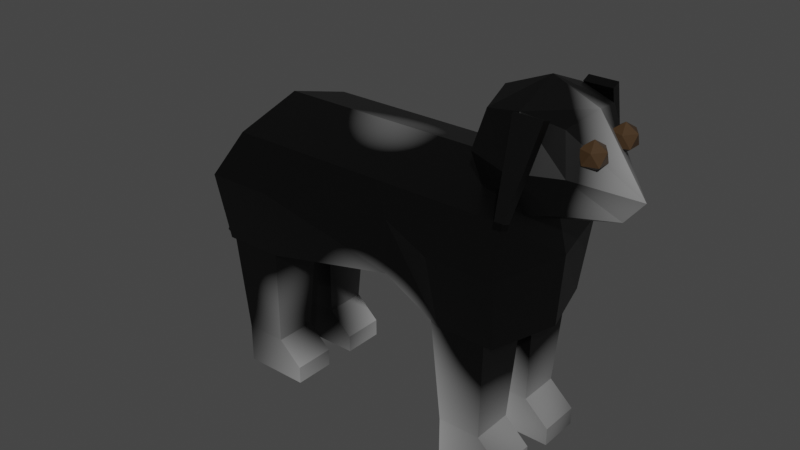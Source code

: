 # Source: dog.blend  (saved by Blender 3.2.14; exported with 4.5.12 LTS)
import bpy
from mathutils import Matrix  # noqa: F401  (used for matrix-valued properties, if any)

bpy.ops.wm.read_factory_settings(use_empty=True)
scene = bpy.context.scene
scene.name = 'Scene'

# ---- collections
col_collection = bpy.data.collections.new('Collection'); scene.collection.children.link(col_collection)

# ---- materials (node trees are filled in below, after node groups)
mat_fur = bpy.data.materials.new('fur')
mat_fur.alpha_threshold = 0.0
mat_fur.use_transparent_shadow = False
mat_fur.line_color = (0.0, 0.0, 0.0, 1.0)
mat_eyes = bpy.data.materials.new('eyes')
mat_eyes.use_transparent_shadow = False

# ---- material node trees
mat_fur.use_nodes = True; mat_fur.node_tree.nodes.clear()
_N = mat_fur.node_tree.nodes; _L = mat_fur.node_tree.links
n0 = _N.new('ShaderNodeOutputMaterial'); n0.name = 'Material Output'; n0.location = (300, 300)
n1 = _N.new('ShaderNodeMapping'); n1.name = 'Mapping'; n1.location = (-1152, 215)
n1.width = 240
n1.inputs[1].default_value = (-12.01, 0.0, 2.23)
n2 = _N.new('ShaderNodeCombineXYZ'); n2.name = 'Combine XYZ'; n2.location = (-508, 319)
n3 = _N.new('ShaderNodeTexNoise'); n3.name = 'Musgrave Texture'; n3.location = (-308, 247)
n3.width = 150
n3.normalize = False
n3.inputs[2].default_value = 1.21
n3.inputs[3].default_value = 1.25
n3.inputs[4].default_value = 0.2045
n4 = _N.new('ShaderNodeTexCoord'); n4.name = 'Texture Coordinate'; n4.location = (-1362, 198)
n5 = _N.new('ShaderNodeNewGeometry'); n5.name = 'Geometry'; n5.location = (-1400, 500)
n6 = _N.new('ShaderNodeMath'); n6.name = 'Math'; n6.location = (-689, 431)
n6.operation = 'ABSOLUTE'
n6.use_clamp = True
n7 = _N.new('ShaderNodeSeparateXYZ'); n7.name = 'Separate XYZ'; n7.location = (-873, 320)
n8 = _N.new('ShaderNodeBsdfPrincipled'); n8.name = 'Principled BSDF'; n8.location = (10, 300)
n8.distribution = 'GGX'
n8.subsurface_method = 'RANDOM_WALK_SKIN'
n8.inputs[2].default_value = 0.4
n8.inputs[3].default_value = 1.45
n8.inputs[27].default_value = (0.0, 0.0, 0.0, 1.0)
n8.inputs[28].default_value = 1.0
_L.new(n1.outputs[0], n7.inputs[0])
_L.new(n7.outputs[2], n2.inputs[2])
_L.new(n2.outputs[0], n3.inputs[0])
_L.new(n5.outputs[0], n1.inputs[0])
_L.new(n7.outputs[1], n6.inputs[0])
_L.new(n6.outputs[0], n2.inputs[1])
_L.new(n7.outputs[0], n2.inputs[0])
_L.new(n3.outputs[0], n8.inputs[0])
_L.new(n8.outputs[0], n0.inputs[0])
n0.is_active_output = True
mat_eyes.use_nodes = True; mat_eyes.node_tree.nodes.clear()
_N = mat_eyes.node_tree.nodes; _L = mat_eyes.node_tree.links
n0 = _N.new('ShaderNodeBsdfPrincipled'); n0.name = 'Principled BSDF'; n0.location = (10, 300)
n0.distribution = 'GGX'
n0.subsurface_method = 'RANDOM_WALK_SKIN'
n0.inputs[0].default_value = (0.05087, 0.02859, 0.01286, 1.0)
n0.inputs[2].default_value = 0.3992
n0.inputs[3].default_value = 1.45
n0.inputs[27].default_value = (0.0, 0.0, 0.0, 1.0)
n0.inputs[28].default_value = 1.0
n1 = _N.new('ShaderNodeOutputMaterial'); n1.name = 'Material Output'; n1.location = (300, 300)
_L.new(n0.outputs[0], n1.inputs[0])
n1.is_active_output = True

# ---- world
world_world = bpy.data.worlds.new('World'); scene.world = world_world
world_world.use_nodes = True; world_world.node_tree.nodes.clear()
_N = world_world.node_tree.nodes; _L = world_world.node_tree.links
n0 = _N.new('ShaderNodeOutputWorld'); n0.name = 'World Output'; n0.location = (300, 300)
n1 = _N.new('ShaderNodeBackground'); n1.name = 'Background'; n1.location = (10, 300)
n1.inputs[0].default_value = (0.05088, 0.05088, 0.05088, 1.0)
_L.new(n1.outputs[0], n0.inputs[0])
n0.is_active_output = True
world_world.color = (0.05088, 0.05088, 0.05088)
world_world.use_sun_shadow = False
world_world.sun_shadow_jitter_overblur = 0.0

# ---- meshes
me_cube = bpy.data.meshes.new('Cube')
me_cube.from_pydata([(0.4197, 0.2402, 0.9288), (0.3978, 0.2297, 0.5092), (0.4197, -0.2402, 0.9288), (0.3978, -0.2297, 0.5092), (-0.4955, 0.2297, 0.5092), (-0.3832, -0.2402, 0.9288), (-0.4955, -0.2297, 0.5092), (-0.5942, 0.2402, 0.9288), (-0.6973, 0.2297, 0.5092), (-0.5942, -0.2402, 0.9288), (-0.6973, -0.2297, 0.5092), (0.1974, 0.2297, 0.5092), (0.08501, -0.2402, 0.9288), (0.1974, -0.2297, 0.5092), (0.08501, 0.2402, 0.9288), (-0.478, -0.2696, 0.7546), (-0.478, 0.2696, 0.7546), (0.4153, 0.2696, 0.7546), (0.4153, -0.2696, 0.7546), (-0.3832, 0.2402, 0.9288), (0.016, 0.2516, 0.6345), (-0.02866, -0.2402, 0.9288), (0.016, -0.2516, 0.6345), (-0.02866, 0.2402, 0.9288), (0.016, 0.0, 0.6345), (-0.7149, -0.2696, 0.7546), (-0.7149, 0.2696, 0.7546), (0.18, 0.2696, 0.7546), (0.18, -0.2696, 0.7546), (0.016, 0.2516, 0.8173), (0.016, -0.2516, 0.8173), (0.4197, 0.0, 1.0), (-0.3832, 0.0, 1.0), (-0.4955, 0.0, 0.5092), (0.4651, 0.0, 0.5092), (0.08501, 0.0, 1.0), (-0.6973, 0.0, 0.5092), (-0.5942, 0.0, 1.0), (0.1974, 0.0, 0.5092), (-0.02866, 0.0, 1.0), (0.4825, 0.0, 0.7546), (-0.7149, 0.0, 0.7546)], [], [(37, 9, 5, 32), (30, 21, 5, 15), (16, 4, 8, 26), (27, 14, 0, 17), (15, 5, 9, 25), (29, 23, 14, 27), (18, 2, 12, 28), (32, 5, 21, 39), (39, 21, 12, 35), (31, 0, 14, 35), (16, 19, 23, 29), (28, 12, 21, 30), (41, 37, 7, 26), (38, 11, 1, 34), (40, 31, 2, 18), (22, 24, 20, 11, 38, 13), (33, 6, 10, 36), (24, 22, 6, 33), (34, 40, 18, 3), (36, 41, 26, 8), (13, 28, 30, 22), (4, 16, 29, 20), (3, 18, 28, 13), (20, 29, 27, 11), (6, 15, 25, 10), (11, 27, 17, 1), (19, 16, 26, 7), (22, 30, 15, 6), (10, 25, 41, 36), (1, 17, 40, 34), (20, 24, 33, 4), (4, 33, 36, 8), (17, 0, 31, 40), (13, 38, 34, 3), (25, 9, 37, 41), (2, 31, 35, 12), (23, 39, 35, 14), (19, 32, 39, 23), (7, 37, 32, 19)])
_uv = me_cube.uv_layers.new(name='UVMap')
_uv.uv.foreach_set('vector', [0.625, 0.125, 0.625, 0.0, 0.0, 0.0, 0.0, 0.0, 0.5, 0.8744, 0.625, 0.8744, 0.625, 1.0, 0.5, 1.0, 0.5, 0.25, 0.375, 0.25, 0.375, 0.25, 0.5, 0.25, 0.5, 0.4324, 0.625, 0.4324, 0.625, 0.5, 0.5, 0.5, 0.5, 1.0, 0.625, 1.0, 0.625, 1.0, 0.5, 1.0, 0.5, 0.3756, 0.625, 0.3756, 0.625, 0.4324, 0.5, 0.4324, 0.5, 0.75, 0.625, 0.75, 0.625, 0.8176, 0.5, 0.8176, 0.0, 0.0, 0.0, 0.0, 0.0, 0.0, 0.0, 0.0, 0.0, 0.0, 0.0, 0.0, 0.625, 0.8176, 0.625, 0.625, 0.625, 0.625, 0.625, 0.5, 0.625, 0.4324, 0.625, 0.625, 0.5, 0.25, 0.625, 0.25, 0.625, 0.3756, 0.5, 0.3756, 0.5, 0.8176, 0.625, 0.8176, 0.625, 0.8744, 0.5, 0.8744, 0.5, 0.375, 0.625, 0.125, 0.625, 0.25, 0.5, 0.25, 0.375, 0.625, 0.375, 0.4324, 0.375, 0.5, 0.375, 0.625, 0.5, 0.625, 0.625, 0.625, 0.625, 0.75, 0.5, 0.75, 0.375, 0.8744, 0.0, 0.0, 0.375, 0.3756, 0.375, 0.4324, 0.375, 0.625, 0.375, 0.8176, 0.375, 0.625, 0.375, 1.0, 0.375, 1.0, 0.375, 0.625, 0.375, 0.625, 0.375, 0.8744, 0.375, 1.0, 0.375, 0.625, 0.375, 0.625, 0.5, 0.625, 0.5, 0.75, 0.375, 0.75, 0.375, 0.625, 0.5, 0.375, 0.5, 0.25, 0.375, 0.25, 0.375, 0.8176, 0.5, 0.8176, 0.5, 0.8744, 0.375, 0.8744, 0.375, 0.25, 0.5, 0.25, 0.5, 0.3756, 0.375, 0.3756, 0.375, 0.75, 0.5, 0.75, 0.5, 0.8176, 0.375, 0.8176, 0.375, 0.3756, 0.5, 0.3756, 0.5, 0.4324, 0.375, 0.4324, 0.375, 1.0, 0.5, 1.0, 0.5, 1.0, 0.375, 1.0, 0.375, 0.4324, 0.5, 0.4324, 0.5, 0.5, 0.375, 0.5, 0.625, 0.25, 0.5, 0.25, 0.5, 0.25, 0.625, 0.25, 0.375, 0.8744, 0.5, 0.8744, 0.5, 1.0, 0.375, 1.0, 0.375, 1.0, 0.5, 0.5, 0.5, 0.375, 0.375, 0.625, 0.375, 0.5, 0.5, 0.5, 0.5, 0.625, 0.375, 0.625, 0.375, 0.3756, 0.375, 0.625, 0.375, 0.625, 0.375, 0.25, 0.375, 0.25, 0.375, 0.625, 0.375, 0.625, 0.375, 0.25, 0.5, 0.5, 0.625, 0.5, 0.625, 0.625, 0.5, 0.625, 0.375, 0.8176, 0.375, 0.625, 0.375, 0.625, 0.375, 0.75, 0.5, 0.5, 0.625, 0.0, 0.625, 0.125, 0.5, 0.375, 0.625, 0.75, 0.625, 0.625, 0.625, 0.625, 0.625, 0.8176, 0.0, 0.0, 0.0, 0.0, 0.625, 0.625, 0.625, 0.4324, 0.0, 0.0, 0.0, 0.0, 0.0, 0.0, 0.0, 0.0, 0.625, 0.25, 0.625, 0.125, 0.0, 0.0, 0.0, 0.0])
me_cube.materials.append(mat_fur)
me_cube.use_mirror_vertex_groups = False
me_cube.update()
me_cube_001 = bpy.data.meshes.new('Cube.001')
me_cube_001.from_pydata([(-1.0, -1.0, -1.422), (-1.316, -1.316, -7.844e-08), (-1.0, 1.0, -1.422), (-1.316, 1.316, -7.844e-08), (1.0, -1.0, -1.422), (1.316, -1.316, -7.844e-08), (1.0, 1.0, -1.422), (1.316, 1.316, -7.844e-08), (-1.0, -1.0, -1.035), (-1.0, 1.0, -1.035), (1.0, 1.0, -1.035), (1.0, -1.0, -1.035), (2.171, 1.0, -1.251), (2.171, 1.0, -1.422), (2.171, -1.0, -1.422), (2.171, -1.0, -1.251)], [], [(8, 1, 3, 9), (9, 3, 7, 10), (10, 7, 5, 11), (11, 5, 1, 8), (2, 6, 4, 0), (7, 3, 1, 5), (4, 11, 8, 0), (4, 6, 13, 14), (2, 9, 10, 6), (0, 8, 9, 2), (13, 12, 15, 14), (6, 10, 12, 13), (10, 11, 15, 12), (11, 4, 14, 15)])
_uv = me_cube_001.uv_layers.new(name='UVMap')
_uv.uv.foreach_set('vector', [0.443, 0.0, 0.625, 0.0, 0.625, 0.25, 0.443, 0.25, 0.443, 0.25, 0.625, 0.25, 0.625, 0.5, 0.443, 0.5, 0.443, 0.5, 0.625, 0.5, 0.625, 0.75, 0.443, 0.75, 0.443, 0.75, 0.625, 0.75, 0.625, 1.0, 0.443, 1.0, 0.125, 0.5, 0.375, 0.5, 0.375, 0.75, 0.125, 0.75, 0.625, 0.5, 0.875, 0.5, 0.875, 0.75, 0.625, 0.75, 0.375, 0.75, 0.443, 0.75, 0.443, 1.0, 0.375, 1.0, 0.375, 0.75, 0.375, 0.5, 0.375, 0.5, 0.375, 0.75, 0.375, 0.25, 0.443, 0.25, 0.443, 0.5, 0.375, 0.5, 0.375, 0.0, 0.443, 0.0, 0.443, 0.25, 0.375, 0.25, 0.375, 0.5, 0.443, 0.5, 0.443, 0.75, 0.375, 0.75, 0.375, 0.5, 0.443, 0.5, 0.443, 0.5, 0.375, 0.5, 0.443, 0.5, 0.443, 0.75, 0.443, 0.75, 0.443, 0.5, 0.443, 0.75, 0.375, 0.75, 0.375, 0.75, 0.443, 0.75])
me_cube_001.materials.append(mat_fur)
me_cube_001.update()
me_cube_002 = bpy.data.meshes.new('Cube.002')
me_cube_002.from_pydata([(-0.3392, -0.3392, -2.0), (-1.0, -1.0, 0.0), (-0.3392, 0.3392, -2.0), (-1.0, 1.0, 0.0), (0.3392, -0.3392, -2.0), (1.0, -1.0, 0.0), (0.3392, 0.3392, -2.0), (1.0, 1.0, 0.0)], [], [(0, 1, 3, 2), (2, 3, 7, 6), (6, 7, 5, 4), (4, 5, 1, 0), (2, 6, 4, 0), (7, 3, 1, 5)])
_uv = me_cube_002.uv_layers.new(name='UVMap')
_uv.uv.foreach_set('vector', [0.375, 0.0, 0.625, 0.0, 0.625, 0.25, 0.375, 0.25, 0.375, 0.25, 0.625, 0.25, 0.625, 0.5, 0.375, 0.5, 0.375, 0.5, 0.625, 0.5, 0.625, 0.75, 0.375, 0.75, 0.375, 0.75, 0.625, 0.75, 0.625, 1.0, 0.375, 1.0, 0.125, 0.5, 0.375, 0.5, 0.375, 0.75, 0.125, 0.75, 0.625, 0.5, 0.875, 0.5, 0.875, 0.75, 0.625, 0.75])
me_cube_002.materials.append(mat_fur)
me_cube_002.update()
me_cube_003 = bpy.data.meshes.new('Cube.003')
me_cube_003.from_pydata([(-0.07949, -0.1255, -0.05813), (-0.07949, -0.1255, 0.1929), (-0.07949, 0.1255, -0.05813), (-0.07949, 0.1255, 0.1929), (0.1716, -0.1255, -0.05813), (0.1716, -0.1255, 0.1929), (0.1716, 0.1255, -0.05813), (0.1716, 0.1255, 0.1929), (-0.1077, -1.118e-08, -0.08635), (-0.1077, -0.1538, 0.0674), (-0.1077, -1.118e-08, 0.2212), (-0.1077, 0.1538, 0.0674), (0.04604, 0.1538, -0.08635), (0.04604, 0.1538, 0.2212), (0.1998, 0.1538, 0.0674), (0.2972, -1.118e-08, -0.08635), (0.1998, -1.118e-08, 0.2212), (0.1998, -0.1538, 0.0674), (0.04604, -0.1538, -0.08635), (0.04604, -0.1538, 0.2212), (0.04604, -1.118e-08, 0.2848), (0.04604, -1.118e-08, -0.15), (0.04604, -0.2174, 0.0674), (0.3609, -1.118e-08, -0.008387), (0.04604, 0.2174, 0.0674), (-0.1714, -1.118e-08, 0.0674)], [], [(25, 10, 3, 11), (24, 13, 7, 14), (23, 16, 5, 17), (22, 19, 1, 9), (21, 15, 4, 18), (20, 10, 1, 19), (16, 20, 19, 5), (7, 13, 20, 16), (13, 3, 10, 20), (8, 21, 18, 0), (2, 12, 21, 8), (12, 6, 15, 21), (18, 22, 9, 0), (4, 17, 22, 18), (17, 5, 19, 22), (15, 23, 17, 4), (6, 14, 23, 15), (14, 7, 16, 23), (12, 24, 14, 6), (2, 11, 24, 12), (11, 3, 13, 24), (8, 25, 11, 2), (0, 9, 25, 8), (9, 1, 10, 25)])
_uv = me_cube_003.uv_layers.new(name='UVMap')
_uv.uv.foreach_set('vector', [0.5, 0.125, 0.625, 0.125, 0.625, 0.25, 0.5, 0.25, 0.5, 0.375, 0.625, 0.375, 0.625, 0.5, 0.5, 0.5, 0.5, 0.625, 0.625, 0.625, 0.625, 0.75, 0.5, 0.75, 0.5, 0.875, 0.625, 0.875, 0.625, 1.0, 0.5, 1.0, 0.25, 0.625, 0.375, 0.625, 0.375, 0.75, 0.25, 0.75, 0.75, 0.625, 0.875, 0.625, 0.875, 0.75, 0.75, 0.75, 0.625, 0.625, 0.75, 0.625, 0.75, 0.75, 0.625, 0.75, 0.625, 0.5, 0.75, 0.5, 0.75, 0.625, 0.625, 0.625, 0.75, 0.5, 0.875, 0.5, 0.875, 0.625, 0.75, 0.625, 0.125, 0.625, 0.25, 0.625, 0.25, 0.75, 0.125, 0.75, 0.125, 0.5, 0.25, 0.5, 0.25, 0.625, 0.125, 0.625, 0.25, 0.5, 0.375, 0.5, 0.375, 0.625, 0.25, 0.625, 0.375, 0.875, 0.5, 0.875, 0.5, 1.0, 0.375, 1.0, 0.375, 0.75, 0.5, 0.75, 0.5, 0.875, 0.375, 0.875, 0.5, 0.75, 0.625, 0.75, 0.625, 0.875, 0.5, 0.875, 0.375, 0.625, 0.5, 0.625, 0.5, 0.75, 0.375, 0.75, 0.375, 0.5, 0.5, 0.5, 0.5, 0.625, 0.375, 0.625, 0.5, 0.5, 0.625, 0.5, 0.625, 0.625, 0.5, 0.625, 0.375, 0.375, 0.5, 0.375, 0.5, 0.5, 0.375, 0.5, 0.375, 0.25, 0.5, 0.25, 0.5, 0.375, 0.375, 0.375, 0.5, 0.25, 0.625, 0.25, 0.625, 0.375, 0.5, 0.375, 0.375, 0.125, 0.5, 0.125, 0.5, 0.25, 0.375, 0.25, 0.375, 0.0, 0.5, 0.0, 0.5, 0.125, 0.375, 0.125, 0.5, 0.0, 0.625, 0.0, 0.625, 0.125, 0.5, 0.125])
me_cube_003.materials.append(mat_fur)
me_cube_003.update()
me_cube_004 = bpy.data.meshes.new('Cube.004')
me_cube_004.from_pydata([(-0.01948, 0.5933, -0.5333), (-0.09343, 0.3479, 0.0426), (-0.01948, 0.6553, -0.5069), (-0.09343, 0.41, 0.06903), (0.04435, 0.5933, -0.5333), (0.1183, 0.3479, 0.0426), (0.04435, 0.6553, -0.5069), (0.1183, 0.41, 0.06903)], [], [(0, 1, 3, 2), (2, 3, 7, 6), (6, 7, 5, 4), (4, 5, 1, 0), (2, 6, 4, 0), (7, 3, 1, 5)])
_uv = me_cube_004.uv_layers.new(name='UVMap')
_uv.uv.foreach_set('vector', [0.375, 0.0, 0.625, 0.0, 0.625, 0.25, 0.375, 0.25, 0.375, 0.25, 0.625, 0.25, 0.625, 0.5, 0.375, 0.5, 0.375, 0.5, 0.625, 0.5, 0.625, 0.75, 0.375, 0.75, 0.375, 0.75, 0.625, 0.75, 0.625, 1.0, 0.375, 1.0, 0.125, 0.5, 0.375, 0.5, 0.375, 0.75, 0.125, 0.75, 0.625, 0.5, 0.875, 0.5, 0.875, 0.75, 0.625, 0.75])
me_cube_004.materials.append(mat_fur)
me_cube_004.update()
me_cube_005 = bpy.data.meshes.new('Cube.005')
me_cube_005.from_pydata([(0.3566, 0.1747, -0.09574), (0.4284, 0.1225, -0.04085), (0.3291, 0.09024, -0.04085), (0.2677, 0.1747, -0.04085), (0.3291, 0.2592, -0.04085), (0.4284, 0.2269, -0.04085), (0.384, 0.09024, 0.04798), (0.2847, 0.1225, 0.04798), (0.2847, 0.2269, 0.04798), (0.384, 0.2592, 0.04798), (0.4454, 0.1747, 0.04798), (0.3566, 0.1747, 0.1029)], [], [(0, 1, 2), (1, 0, 5), (0, 2, 3), (0, 3, 4), (0, 4, 5), (1, 5, 10), (2, 1, 6), (3, 2, 7), (4, 3, 8), (5, 4, 9), (1, 10, 6), (2, 6, 7), (3, 7, 8), (4, 8, 9), (5, 9, 10), (6, 10, 11), (7, 6, 11), (8, 7, 11), (9, 8, 11), (10, 9, 11)])
_uv = me_cube_005.uv_layers.new(name='UVMap')
_uv.uv.foreach_set('vector', [0.1818, 0.0, 0.2727, 0.1575, 0.09091, 0.1575, 0.2727, 0.1575, 0.3636, 0.0, 0.4545, 0.1575, 0.9091, 0.0, 1.0, 0.1575, 0.8182, 0.1575, 0.7273, 0.0, 0.8182, 0.1575, 0.6364, 0.1575, 0.5455, 0.0, 0.6364, 0.1575, 0.4545, 0.1575, 0.2727, 0.1575, 0.4545, 0.1575, 0.3636, 0.3149, 0.09091, 0.1575, 0.2727, 0.1575, 0.1818, 0.3149, 0.8182, 0.1575, 1.0, 0.1575, 0.9091, 0.3149, 0.6364, 0.1575, 0.8182, 0.1575, 0.7273, 0.3149, 0.4545, 0.1575, 0.6364, 0.1575, 0.5455, 0.3149, 0.2727, 0.1575, 0.3636, 0.3149, 0.1818, 0.3149, 0.09091, 0.1575, 0.1818, 0.3149, 0.0, 0.3149, 0.8182, 0.1575, 0.9091, 0.3149, 0.7273, 0.3149, 0.6364, 0.1575, 0.7273, 0.3149, 0.5455, 0.3149, 0.4545, 0.1575, 0.5455, 0.3149, 0.3636, 0.3149, 0.1818, 0.3149, 0.3636, 0.3149, 0.2727, 0.4724, 0.0, 0.3149, 0.1818, 0.3149, 0.09091, 0.4724, 0.7273, 0.3149, 0.9091, 0.3149, 0.8182, 0.4724, 0.5455, 0.3149, 0.7273, 0.3149, 0.6364, 0.4724, 0.3636, 0.3149, 0.5455, 0.3149, 0.4545, 0.4724])
me_cube_005.materials.append(mat_eyes)
me_cube_005.update()

# ---- objects
ob_torso = bpy.data.objects.new('torso', me_cube)
ob_dog = bpy.data.objects.new('dog', None)
ob_leg_front_right = bpy.data.objects.new('leg-front-right', me_cube_001)
ob_leg_front_right_001 = bpy.data.objects.new('leg-front-right.001', me_cube_001)
ob_leg_front_right_002 = bpy.data.objects.new('leg-front-right.002', me_cube_001)
ob_leg_front_right_003 = bpy.data.objects.new('leg-front-right.003', me_cube_001)
ob_tail = bpy.data.objects.new('tail', me_cube_002)
ob_head = bpy.data.objects.new('head', me_cube_003)
ob_ears = bpy.data.objects.new('ears', me_cube_004)
ob_eyes = bpy.data.objects.new('eyes', me_cube_005)

# ---- transforms, parenting, visibility, modifiers, constraints
ob_torso.parent = ob_dog
ob_torso.location = (0.0, 0.0, 0.0)
ob_torso.lock_rotations_4d = False
ob_torso.empty_display_type = 'ARROWS'
ob_torso.lineart.crease_threshold = 0.0
ob_dog.location = (0.0, 0.0, 0.0)
ob_leg_front_right.parent = ob_dog
ob_leg_front_right.location = (0.2686, -0.13, 0.5341)
ob_leg_front_right.scale = (0.07427, 0.07427, 0.3667)
ob_leg_front_right_001.parent = ob_dog
ob_leg_front_right_001.location = (0.2686, 0.13, 0.5341)
ob_leg_front_right_001.scale = (0.07427, 0.07427, 0.3667)
ob_leg_front_right_002.parent = ob_dog
ob_leg_front_right_002.location = (-0.5844, -0.13, 0.5341)
ob_leg_front_right_002.scale = (0.07427, 0.07427, 0.3667)
ob_leg_front_right_003.parent = ob_dog
ob_leg_front_right_003.location = (-0.5844, 0.13, 0.5341)
ob_leg_front_right_003.scale = (0.07427, 0.07427, 0.3667)
ob_tail.parent = ob_dog
ob_tail.location = (-0.6121, -6.972e-08, 0.8849)
ob_tail.rotation_euler = (2.552e-08, 0.5728, 8.665e-08)
ob_tail.scale = (0.04707, 0.04707, 0.3125)
ob_head.parent = ob_dog
ob_head.location = (0.3539, 0.0, 1.0)
ob_ears.parent = ob_dog
ob_ears.location = (0.4439, 5.96e-08, 1.2)
ob_ears.scale = (0.4622, 0.4622, 0.4622)
_m = ob_ears.modifiers.new('Mirror', 'MIRROR')
_m.use_axis = (False, True, False)
ob_eyes.parent = ob_dog
ob_eyes.location = (0.4238, 5.96e-08, 1.121)
ob_eyes.scale = (0.4622, 0.4622, 0.4622)
_m = ob_eyes.modifiers.new('Mirror', 'MIRROR')
_m.use_axis = (False, True, False)

# ---- collection membership
col_collection.objects.link(ob_torso)
col_collection.objects.link(ob_dog)
col_collection.objects.link(ob_leg_front_right)
col_collection.objects.link(ob_leg_front_right_001)
col_collection.objects.link(ob_leg_front_right_002)
col_collection.objects.link(ob_leg_front_right_003)
col_collection.objects.link(ob_tail)
col_collection.objects.link(ob_head)
col_collection.objects.link(ob_ears)
col_collection.objects.link(ob_eyes)

# ---- scene / render settings (as saved in the file)
scene.frame_start = 1; scene.frame_end = 250; scene.frame_set(1)
scene.render.engine = 'BLENDER_EEVEE_NEXT'
scene.cycles.sampling_pattern = 'TABULATED_SOBOL'
scene.cycles.use_light_tree = False
scene.view_settings.view_transform = 'Filmic'
bpy.context.view_layer.update()

# ---- added for rendering (the .blend has no active camera and no usable light): camera, sun
cam_auto = bpy.data.cameras.new('AutoCamera')
cam_auto.lens = 50.0
cam_auto.sensor_width = 36.0
cam_auto.clip_end = 1000.0
ob_auto_camera = bpy.data.objects.new('AutoCamera', cam_auto)
scene.collection.objects.link(ob_auto_camera)
ob_auto_camera.location = (1.90883, -2.45597, 2.28608)
ob_auto_camera.rotation_euler = (1.09748, -7.21219e-08, 0.694738)
scene.camera = ob_auto_camera
light_auto_sun = bpy.data.lights.new('AutoSun', 'SUN')
light_auto_sun.energy = 3.0
light_auto_sun.angle = 0.0523599
ob_auto_sun = bpy.data.objects.new('AutoSun', light_auto_sun)
scene.collection.objects.link(ob_auto_sun)
ob_auto_sun.rotation_euler = (0.872665, 0.174533, 0.523599)
bpy.context.view_layer.update()
